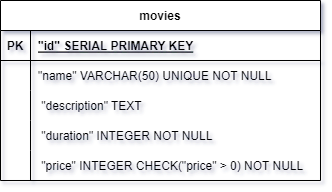

The diagram above was exported from draw.io. Its source (the exported page's mxGraphModel, read from the mxfile embedded in the PNG):
<mxGraphModel dx="1434" dy="796" grid="1" gridSize="10" guides="1" tooltips="1" connect="1" arrows="1" fold="1" page="1" pageScale="1" pageWidth="827" pageHeight="1169" math="0" shadow="0">
  <root>
    <mxCell id="0" />
    <mxCell id="1" parent="0" />
    <mxCell id="8IYM9jsAwx095_vci9iV-1" value="movies" style="shape=table;startSize=30;container=1;collapsible=1;childLayout=tableLayout;fixedRows=1;rowLines=0;fontStyle=1;align=center;resizeLast=1;" parent="1" vertex="1">
      <mxGeometry x="260" y="230" width="320" height="180" as="geometry" />
    </mxCell>
    <mxCell id="8IYM9jsAwx095_vci9iV-2" value="" style="shape=tableRow;horizontal=0;startSize=0;swimlaneHead=0;swimlaneBody=0;fillColor=none;collapsible=0;dropTarget=0;points=[[0,0.5],[1,0.5]];portConstraint=eastwest;top=0;left=0;right=0;bottom=1;" parent="8IYM9jsAwx095_vci9iV-1" vertex="1">
      <mxGeometry y="30" width="320" height="30" as="geometry" />
    </mxCell>
    <mxCell id="8IYM9jsAwx095_vci9iV-3" value="PK" style="shape=partialRectangle;connectable=0;fillColor=none;top=0;left=0;bottom=0;right=0;fontStyle=1;overflow=hidden;" parent="8IYM9jsAwx095_vci9iV-2" vertex="1">
      <mxGeometry width="30" height="30" as="geometry">
        <mxRectangle width="30" height="30" as="alternateBounds" />
      </mxGeometry>
    </mxCell>
    <mxCell id="8IYM9jsAwx095_vci9iV-4" value="&quot;id&quot; SERIAL PRIMARY KEY" style="shape=partialRectangle;connectable=0;fillColor=none;top=0;left=0;bottom=0;right=0;align=left;spacingLeft=6;fontStyle=5;overflow=hidden;" parent="8IYM9jsAwx095_vci9iV-2" vertex="1">
      <mxGeometry x="30" width="290" height="30" as="geometry">
        <mxRectangle width="290" height="30" as="alternateBounds" />
      </mxGeometry>
    </mxCell>
    <mxCell id="8IYM9jsAwx095_vci9iV-5" value="" style="shape=tableRow;horizontal=0;startSize=0;swimlaneHead=0;swimlaneBody=0;fillColor=none;collapsible=0;dropTarget=0;points=[[0,0.5],[1,0.5]];portConstraint=eastwest;top=0;left=0;right=0;bottom=0;" parent="8IYM9jsAwx095_vci9iV-1" vertex="1">
      <mxGeometry y="60" width="320" height="30" as="geometry" />
    </mxCell>
    <mxCell id="8IYM9jsAwx095_vci9iV-6" value="" style="shape=partialRectangle;connectable=0;fillColor=none;top=0;left=0;bottom=0;right=0;editable=1;overflow=hidden;" parent="8IYM9jsAwx095_vci9iV-5" vertex="1">
      <mxGeometry width="30" height="30" as="geometry">
        <mxRectangle width="30" height="30" as="alternateBounds" />
      </mxGeometry>
    </mxCell>
    <mxCell id="8IYM9jsAwx095_vci9iV-7" value="&quot;name&quot; VARCHAR(50) UNIQUE NOT NULL" style="shape=partialRectangle;connectable=0;fillColor=none;top=0;left=0;bottom=0;right=0;align=left;spacingLeft=6;overflow=hidden;" parent="8IYM9jsAwx095_vci9iV-5" vertex="1">
      <mxGeometry x="30" width="290" height="30" as="geometry">
        <mxRectangle width="290" height="30" as="alternateBounds" />
      </mxGeometry>
    </mxCell>
    <mxCell id="8IYM9jsAwx095_vci9iV-8" value="" style="shape=tableRow;horizontal=0;startSize=0;swimlaneHead=0;swimlaneBody=0;fillColor=none;collapsible=0;dropTarget=0;points=[[0,0.5],[1,0.5]];portConstraint=eastwest;top=0;left=0;right=0;bottom=0;" parent="8IYM9jsAwx095_vci9iV-1" vertex="1">
      <mxGeometry y="90" width="320" height="30" as="geometry" />
    </mxCell>
    <mxCell id="8IYM9jsAwx095_vci9iV-9" value="" style="shape=partialRectangle;connectable=0;fillColor=none;top=0;left=0;bottom=0;right=0;editable=1;overflow=hidden;" parent="8IYM9jsAwx095_vci9iV-8" vertex="1">
      <mxGeometry width="30" height="30" as="geometry">
        <mxRectangle width="30" height="30" as="alternateBounds" />
      </mxGeometry>
    </mxCell>
    <mxCell id="8IYM9jsAwx095_vci9iV-10" value=" &quot;description&quot; TEXT" style="shape=partialRectangle;connectable=0;fillColor=none;top=0;left=0;bottom=0;right=0;align=left;spacingLeft=6;overflow=hidden;" parent="8IYM9jsAwx095_vci9iV-8" vertex="1">
      <mxGeometry x="30" width="290" height="30" as="geometry">
        <mxRectangle width="290" height="30" as="alternateBounds" />
      </mxGeometry>
    </mxCell>
    <mxCell id="8IYM9jsAwx095_vci9iV-11" value="" style="shape=tableRow;horizontal=0;startSize=0;swimlaneHead=0;swimlaneBody=0;fillColor=none;collapsible=0;dropTarget=0;points=[[0,0.5],[1,0.5]];portConstraint=eastwest;top=0;left=0;right=0;bottom=0;" parent="8IYM9jsAwx095_vci9iV-1" vertex="1">
      <mxGeometry y="120" width="320" height="30" as="geometry" />
    </mxCell>
    <mxCell id="8IYM9jsAwx095_vci9iV-12" value="" style="shape=partialRectangle;connectable=0;fillColor=none;top=0;left=0;bottom=0;right=0;editable=1;overflow=hidden;" parent="8IYM9jsAwx095_vci9iV-11" vertex="1">
      <mxGeometry width="30" height="30" as="geometry">
        <mxRectangle width="30" height="30" as="alternateBounds" />
      </mxGeometry>
    </mxCell>
    <mxCell id="8IYM9jsAwx095_vci9iV-13" value=" &quot;duration&quot; INTEGER NOT NULL" style="shape=partialRectangle;connectable=0;fillColor=none;top=0;left=0;bottom=0;right=0;align=left;spacingLeft=6;overflow=hidden;" parent="8IYM9jsAwx095_vci9iV-11" vertex="1">
      <mxGeometry x="30" width="290" height="30" as="geometry">
        <mxRectangle width="290" height="30" as="alternateBounds" />
      </mxGeometry>
    </mxCell>
    <mxCell id="8IYM9jsAwx095_vci9iV-14" value="" style="shape=tableRow;horizontal=0;startSize=0;swimlaneHead=0;swimlaneBody=0;fillColor=none;collapsible=0;dropTarget=0;points=[[0,0.5],[1,0.5]];portConstraint=eastwest;top=0;left=0;right=0;bottom=0;" parent="8IYM9jsAwx095_vci9iV-1" vertex="1">
      <mxGeometry y="150" width="320" height="30" as="geometry" />
    </mxCell>
    <mxCell id="8IYM9jsAwx095_vci9iV-15" value="" style="shape=partialRectangle;connectable=0;fillColor=none;top=0;left=0;bottom=0;right=0;editable=1;overflow=hidden;" parent="8IYM9jsAwx095_vci9iV-14" vertex="1">
      <mxGeometry width="30" height="30" as="geometry">
        <mxRectangle width="30" height="30" as="alternateBounds" />
      </mxGeometry>
    </mxCell>
    <mxCell id="8IYM9jsAwx095_vci9iV-16" value=" &quot;price&quot; INTEGER CHECK(&quot;price&quot; &gt; 0) NOT NULL" style="shape=partialRectangle;connectable=0;fillColor=none;top=0;left=0;bottom=0;right=0;align=left;spacingLeft=6;overflow=hidden;" parent="8IYM9jsAwx095_vci9iV-14" vertex="1">
      <mxGeometry x="30" width="290" height="30" as="geometry">
        <mxRectangle width="290" height="30" as="alternateBounds" />
      </mxGeometry>
    </mxCell>
  </root>
</mxGraphModel>